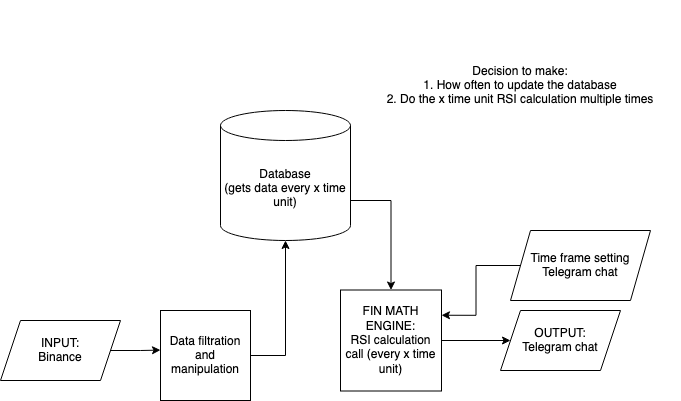

The diagram above was exported from draw.io. Its source (the exported page's mxGraphModel, read from the mxfile embedded in the PNG):
<mxGraphModel dx="1426" dy="808" grid="1" gridSize="10" guides="1" tooltips="1" connect="1" arrows="1" fold="1" page="1" pageScale="1" pageWidth="827" pageHeight="1169" math="0" shadow="0">
  <root>
    <mxCell id="0" />
    <mxCell id="1" parent="0" />
    <mxCell id="EW1dCL6vLdowPgqbJVa5-36" value="OUTPUT: &lt;br&gt;Telegram chat" style="shape=parallelogram;perimeter=parallelogramPerimeter;whiteSpace=wrap;html=1;fixedSize=1;" vertex="1" parent="1">
      <mxGeometry x="820" y="650" width="120" height="60" as="geometry" />
    </mxCell>
    <mxCell id="EW1dCL6vLdowPgqbJVa5-37" style="edgeStyle=orthogonalEdgeStyle;rounded=0;orthogonalLoop=1;jettySize=auto;html=1;exitX=1;exitY=0;exitDx=0;exitDy=90;exitPerimeter=0;" edge="1" parent="1" source="EW1dCL6vLdowPgqbJVa5-38" target="EW1dCL6vLdowPgqbJVa5-45">
      <mxGeometry relative="1" as="geometry" />
    </mxCell>
    <mxCell id="EW1dCL6vLdowPgqbJVa5-38" value="Database&lt;br&gt;(gets data every x time unit)" style="shape=cylinder3;whiteSpace=wrap;html=1;boundedLbl=1;backgroundOutline=1;size=15;" vertex="1" parent="1">
      <mxGeometry x="540" y="450" width="130" height="130" as="geometry" />
    </mxCell>
    <mxCell id="EW1dCL6vLdowPgqbJVa5-39" value="Decision to make:&lt;br&gt;1. How often to update the database&lt;br&gt;2. Do the x time unit RSI calculation multiple times" style="text;html=1;strokeColor=none;fillColor=none;align=center;verticalAlign=middle;whiteSpace=wrap;rounded=0;" vertex="1" parent="1">
      <mxGeometry x="680" y="340" width="320" height="170" as="geometry" />
    </mxCell>
    <mxCell id="EW1dCL6vLdowPgqbJVa5-40" style="edgeStyle=orthogonalEdgeStyle;rounded=0;orthogonalLoop=1;jettySize=auto;html=1;exitX=1;exitY=0.5;exitDx=0;exitDy=0;entryX=0;entryY=0.44;entryDx=0;entryDy=0;entryPerimeter=0;" edge="1" parent="1" source="EW1dCL6vLdowPgqbJVa5-41" target="EW1dCL6vLdowPgqbJVa5-43">
      <mxGeometry relative="1" as="geometry" />
    </mxCell>
    <mxCell id="EW1dCL6vLdowPgqbJVa5-41" value="INPUT: &lt;br&gt;Binance" style="shape=parallelogram;perimeter=parallelogramPerimeter;whiteSpace=wrap;html=1;fixedSize=1;" vertex="1" parent="1">
      <mxGeometry x="320" y="660" width="120" height="60" as="geometry" />
    </mxCell>
    <mxCell id="EW1dCL6vLdowPgqbJVa5-42" style="edgeStyle=orthogonalEdgeStyle;rounded=0;orthogonalLoop=1;jettySize=auto;html=1;exitX=1;exitY=0.5;exitDx=0;exitDy=0;entryX=0.5;entryY=1;entryDx=0;entryDy=0;entryPerimeter=0;" edge="1" parent="1" source="EW1dCL6vLdowPgqbJVa5-43" target="EW1dCL6vLdowPgqbJVa5-38">
      <mxGeometry relative="1" as="geometry" />
    </mxCell>
    <mxCell id="EW1dCL6vLdowPgqbJVa5-43" value="Data filtration and manipulation" style="whiteSpace=wrap;html=1;aspect=fixed;" vertex="1" parent="1">
      <mxGeometry x="480" y="650" width="90" height="90" as="geometry" />
    </mxCell>
    <mxCell id="EW1dCL6vLdowPgqbJVa5-44" style="edgeStyle=orthogonalEdgeStyle;rounded=0;orthogonalLoop=1;jettySize=auto;html=1;exitX=1;exitY=0.5;exitDx=0;exitDy=0;entryX=0;entryY=0.5;entryDx=0;entryDy=0;" edge="1" parent="1" source="EW1dCL6vLdowPgqbJVa5-45" target="EW1dCL6vLdowPgqbJVa5-36">
      <mxGeometry relative="1" as="geometry" />
    </mxCell>
    <mxCell id="EW1dCL6vLdowPgqbJVa5-45" value="FIN MATH ENGINE:&lt;br&gt;RSI calculation call (every x time unit)" style="whiteSpace=wrap;html=1;aspect=fixed;" vertex="1" parent="1">
      <mxGeometry x="660" y="629.5" width="101" height="101" as="geometry" />
    </mxCell>
    <mxCell id="EW1dCL6vLdowPgqbJVa5-46" style="edgeStyle=orthogonalEdgeStyle;rounded=0;orthogonalLoop=1;jettySize=auto;html=1;exitX=0;exitY=0.5;exitDx=0;exitDy=0;entryX=1;entryY=0.25;entryDx=0;entryDy=0;" edge="1" parent="1" source="EW1dCL6vLdowPgqbJVa5-47" target="EW1dCL6vLdowPgqbJVa5-45">
      <mxGeometry relative="1" as="geometry" />
    </mxCell>
    <mxCell id="EW1dCL6vLdowPgqbJVa5-47" value="Time frame setting Telegram chat" style="shape=parallelogram;perimeter=parallelogramPerimeter;whiteSpace=wrap;html=1;fixedSize=1;" vertex="1" parent="1">
      <mxGeometry x="830" y="570" width="140" height="70" as="geometry" />
    </mxCell>
  </root>
</mxGraphModel>